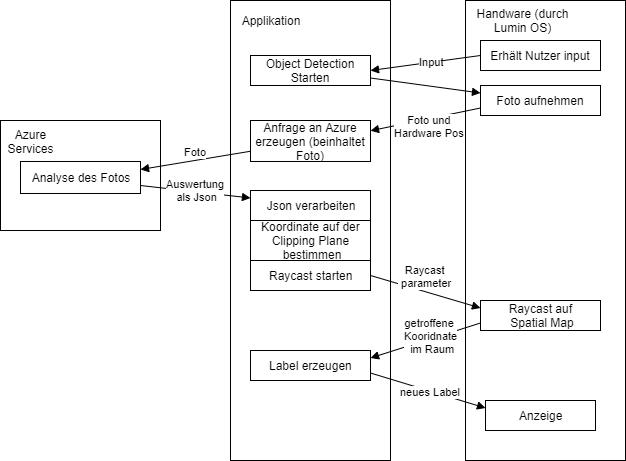

The diagram above was exported from draw.io. Its source (the exported page's mxGraphModel, read from the mxfile embedded in the PNG):
<mxGraphModel dx="1648" dy="601" grid="1" gridSize="10" guides="1" tooltips="1" connect="1" arrows="1" fold="1" page="1" pageScale="1" pageWidth="827" pageHeight="1169" math="0" shadow="0">
  <root>
    <mxCell id="0" />
    <mxCell id="1" parent="0" />
    <mxCell id="pLV-yVcbVcTxHr7Uz8w7-44" value="" style="rounded=0;whiteSpace=wrap;html=1;fillColor=none;" vertex="1" parent="1">
      <mxGeometry x="10" y="130" width="160" height="110" as="geometry" />
    </mxCell>
    <mxCell id="pLV-yVcbVcTxHr7Uz8w7-42" value="" style="rounded=0;whiteSpace=wrap;html=1;fillColor=none;" vertex="1" parent="1">
      <mxGeometry x="475" y="10" width="160" height="460" as="geometry" />
    </mxCell>
    <mxCell id="pLV-yVcbVcTxHr7Uz8w7-40" value="" style="rounded=0;whiteSpace=wrap;html=1;fillColor=none;shadow=0;" vertex="1" parent="1">
      <mxGeometry x="240" y="10" width="160" height="460" as="geometry" />
    </mxCell>
    <mxCell id="pLV-yVcbVcTxHr7Uz8w7-7" value="Erhält Nutzer input" style="rounded=0;whiteSpace=wrap;html=1;" vertex="1" parent="1">
      <mxGeometry x="490" y="50" width="120" height="30" as="geometry" />
    </mxCell>
    <mxCell id="pLV-yVcbVcTxHr7Uz8w7-8" value="Object Detection Starten" style="rounded=0;whiteSpace=wrap;html=1;" vertex="1" parent="1">
      <mxGeometry x="260" y="65" width="120" height="30" as="geometry" />
    </mxCell>
    <mxCell id="pLV-yVcbVcTxHr7Uz8w7-9" value="Foto aufnehmen" style="rounded=0;whiteSpace=wrap;html=1;" vertex="1" parent="1">
      <mxGeometry x="490" y="95" width="120" height="30" as="geometry" />
    </mxCell>
    <mxCell id="pLV-yVcbVcTxHr7Uz8w7-11" value="Anfrage an Azure erzeugen (beinhaltet Foto)" style="rounded=0;whiteSpace=wrap;html=1;" vertex="1" parent="1">
      <mxGeometry x="260" y="130" width="120" height="41" as="geometry" />
    </mxCell>
    <mxCell id="pLV-yVcbVcTxHr7Uz8w7-13" value="Analyse des Fotos" style="rounded=0;whiteSpace=wrap;html=1;" vertex="1" parent="1">
      <mxGeometry x="30" y="171" width="120" height="32" as="geometry" />
    </mxCell>
    <mxCell id="pLV-yVcbVcTxHr7Uz8w7-14" value="Json verarbeiten" style="rounded=0;whiteSpace=wrap;html=1;" vertex="1" parent="1">
      <mxGeometry x="260" y="200" width="120" height="30" as="geometry" />
    </mxCell>
    <mxCell id="pLV-yVcbVcTxHr7Uz8w7-16" value="Input" style="html=1;verticalAlign=bottom;endArrow=block;entryX=1;entryY=0.5;entryDx=0;entryDy=0;exitX=0;exitY=0.5;exitDx=0;exitDy=0;" edge="1" parent="1" source="pLV-yVcbVcTxHr7Uz8w7-7" target="pLV-yVcbVcTxHr7Uz8w7-8">
      <mxGeometry x="-0.0811" y="8" width="80" relative="1" as="geometry">
        <mxPoint x="330" y="350" as="sourcePoint" />
        <mxPoint x="410" y="350" as="targetPoint" />
        <mxPoint as="offset" />
      </mxGeometry>
    </mxCell>
    <mxCell id="pLV-yVcbVcTxHr7Uz8w7-17" value="Foto" style="html=1;verticalAlign=bottom;endArrow=block;entryX=1;entryY=0.25;entryDx=0;entryDy=0;exitX=0;exitY=0.75;exitDx=0;exitDy=0;" edge="1" parent="1" source="pLV-yVcbVcTxHr7Uz8w7-11" target="pLV-yVcbVcTxHr7Uz8w7-13">
      <mxGeometry width="80" relative="1" as="geometry">
        <mxPoint x="170" y="120" as="sourcePoint" />
        <mxPoint x="620" y="200" as="targetPoint" />
      </mxGeometry>
    </mxCell>
    <mxCell id="pLV-yVcbVcTxHr7Uz8w7-21" value="Auswertung&lt;br&gt;&amp;nbsp;als Json" style="html=1;verticalAlign=bottom;endArrow=block;exitX=1;exitY=0.75;exitDx=0;exitDy=0;entryX=0;entryY=0.25;entryDx=0;entryDy=0;" edge="1" parent="1" source="pLV-yVcbVcTxHr7Uz8w7-13" target="pLV-yVcbVcTxHr7Uz8w7-14">
      <mxGeometry x="0.0338" y="-14" width="80" relative="1" as="geometry">
        <mxPoint x="450" y="230" as="sourcePoint" />
        <mxPoint x="530" y="230" as="targetPoint" />
        <mxPoint as="offset" />
      </mxGeometry>
    </mxCell>
    <mxCell id="pLV-yVcbVcTxHr7Uz8w7-22" value="Koordinate auf der &lt;br&gt;Clipping Plane &lt;br&gt;bestimmen" style="html=1;" vertex="1" parent="1">
      <mxGeometry x="260" y="230" width="120" height="40" as="geometry" />
    </mxCell>
    <mxCell id="pLV-yVcbVcTxHr7Uz8w7-23" value="Foto und&lt;br&gt;Hardware Pos" style="html=1;verticalAlign=bottom;endArrow=block;exitX=0;exitY=0.75;exitDx=0;exitDy=0;entryX=1;entryY=0.25;entryDx=0;entryDy=0;" edge="1" parent="1" source="pLV-yVcbVcTxHr7Uz8w7-9" target="pLV-yVcbVcTxHr7Uz8w7-11">
      <mxGeometry x="0.0097" y="22" width="80" relative="1" as="geometry">
        <mxPoint x="450" y="150" as="sourcePoint" />
        <mxPoint x="530" y="150" as="targetPoint" />
        <mxPoint as="offset" />
      </mxGeometry>
    </mxCell>
    <mxCell id="pLV-yVcbVcTxHr7Uz8w7-24" value="" style="html=1;verticalAlign=bottom;endArrow=block;exitX=1;exitY=0.75;exitDx=0;exitDy=0;entryX=0;entryY=0.25;entryDx=0;entryDy=0;" edge="1" parent="1" source="pLV-yVcbVcTxHr7Uz8w7-8" target="pLV-yVcbVcTxHr7Uz8w7-9">
      <mxGeometry width="80" relative="1" as="geometry">
        <mxPoint x="210" y="120" as="sourcePoint" />
        <mxPoint x="290" y="120" as="targetPoint" />
      </mxGeometry>
    </mxCell>
    <mxCell id="pLV-yVcbVcTxHr7Uz8w7-26" value="Raycast starten" style="html=1;" vertex="1" parent="1">
      <mxGeometry x="260" y="270" width="120" height="30" as="geometry" />
    </mxCell>
    <mxCell id="pLV-yVcbVcTxHr7Uz8w7-31" value="Raycast auf&lt;br&gt;&amp;nbsp;Spatial Map" style="html=1;" vertex="1" parent="1">
      <mxGeometry x="490" y="310" width="120" height="30" as="geometry" />
    </mxCell>
    <mxCell id="pLV-yVcbVcTxHr7Uz8w7-32" value="Raycast&lt;br&gt;&amp;nbsp;parameter" style="html=1;verticalAlign=bottom;endArrow=block;exitX=1;exitY=0.5;exitDx=0;exitDy=0;entryX=0;entryY=0.25;entryDx=0;entryDy=0;" edge="1" parent="1" source="pLV-yVcbVcTxHr7Uz8w7-26" target="pLV-yVcbVcTxHr7Uz8w7-31">
      <mxGeometry width="80" relative="1" as="geometry">
        <mxPoint x="160" y="340" as="sourcePoint" />
        <mxPoint x="240" y="340" as="targetPoint" />
      </mxGeometry>
    </mxCell>
    <mxCell id="pLV-yVcbVcTxHr7Uz8w7-33" value="getroffene &lt;br&gt;Kooridnate&lt;br&gt;&amp;nbsp;im Raum" style="html=1;verticalAlign=bottom;endArrow=block;exitX=0;exitY=0.75;exitDx=0;exitDy=0;entryX=1;entryY=0.25;entryDx=0;entryDy=0;" edge="1" parent="1" source="pLV-yVcbVcTxHr7Uz8w7-31" target="pLV-yVcbVcTxHr7Uz8w7-37">
      <mxGeometry x="0.0094" y="18" width="80" relative="1" as="geometry">
        <mxPoint x="470" y="359.5" as="sourcePoint" />
        <mxPoint x="550" y="359.5" as="targetPoint" />
        <mxPoint as="offset" />
      </mxGeometry>
    </mxCell>
    <mxCell id="pLV-yVcbVcTxHr7Uz8w7-37" value="Label erzeugen" style="html=1;" vertex="1" parent="1">
      <mxGeometry x="260" y="360" width="120" height="30" as="geometry" />
    </mxCell>
    <mxCell id="pLV-yVcbVcTxHr7Uz8w7-38" value="Anzeige" style="html=1;" vertex="1" parent="1">
      <mxGeometry x="495" y="410" width="110" height="30" as="geometry" />
    </mxCell>
    <mxCell id="pLV-yVcbVcTxHr7Uz8w7-39" value="neues Label" style="html=1;verticalAlign=bottom;endArrow=block;exitX=1;exitY=0.75;exitDx=0;exitDy=0;entryX=0;entryY=0.25;entryDx=0;entryDy=0;" edge="1" parent="1" source="pLV-yVcbVcTxHr7Uz8w7-37" target="pLV-yVcbVcTxHr7Uz8w7-38">
      <mxGeometry x="0.0882" y="-9" width="80" relative="1" as="geometry">
        <mxPoint x="390" y="430" as="sourcePoint" />
        <mxPoint x="470" y="430" as="targetPoint" />
        <mxPoint as="offset" />
      </mxGeometry>
    </mxCell>
    <mxCell id="pLV-yVcbVcTxHr7Uz8w7-41" value="Applikation" style="text;html=1;strokeColor=none;fillColor=none;align=center;verticalAlign=middle;whiteSpace=wrap;rounded=0;" vertex="1" parent="1">
      <mxGeometry x="260" y="20" width="40" height="20" as="geometry" />
    </mxCell>
    <mxCell id="pLV-yVcbVcTxHr7Uz8w7-43" value="Handware (durch Lumin OS)" style="text;html=1;strokeColor=none;fillColor=none;align=center;verticalAlign=middle;whiteSpace=wrap;rounded=0;" vertex="1" parent="1">
      <mxGeometry x="475" y="20" width="115" height="20" as="geometry" />
    </mxCell>
    <mxCell id="pLV-yVcbVcTxHr7Uz8w7-45" value="Azure Services" style="text;html=1;strokeColor=none;fillColor=none;align=center;verticalAlign=middle;whiteSpace=wrap;rounded=0;" vertex="1" parent="1">
      <mxGeometry x="20" y="140.5" width="40" height="20" as="geometry" />
    </mxCell>
  </root>
</mxGraphModel>